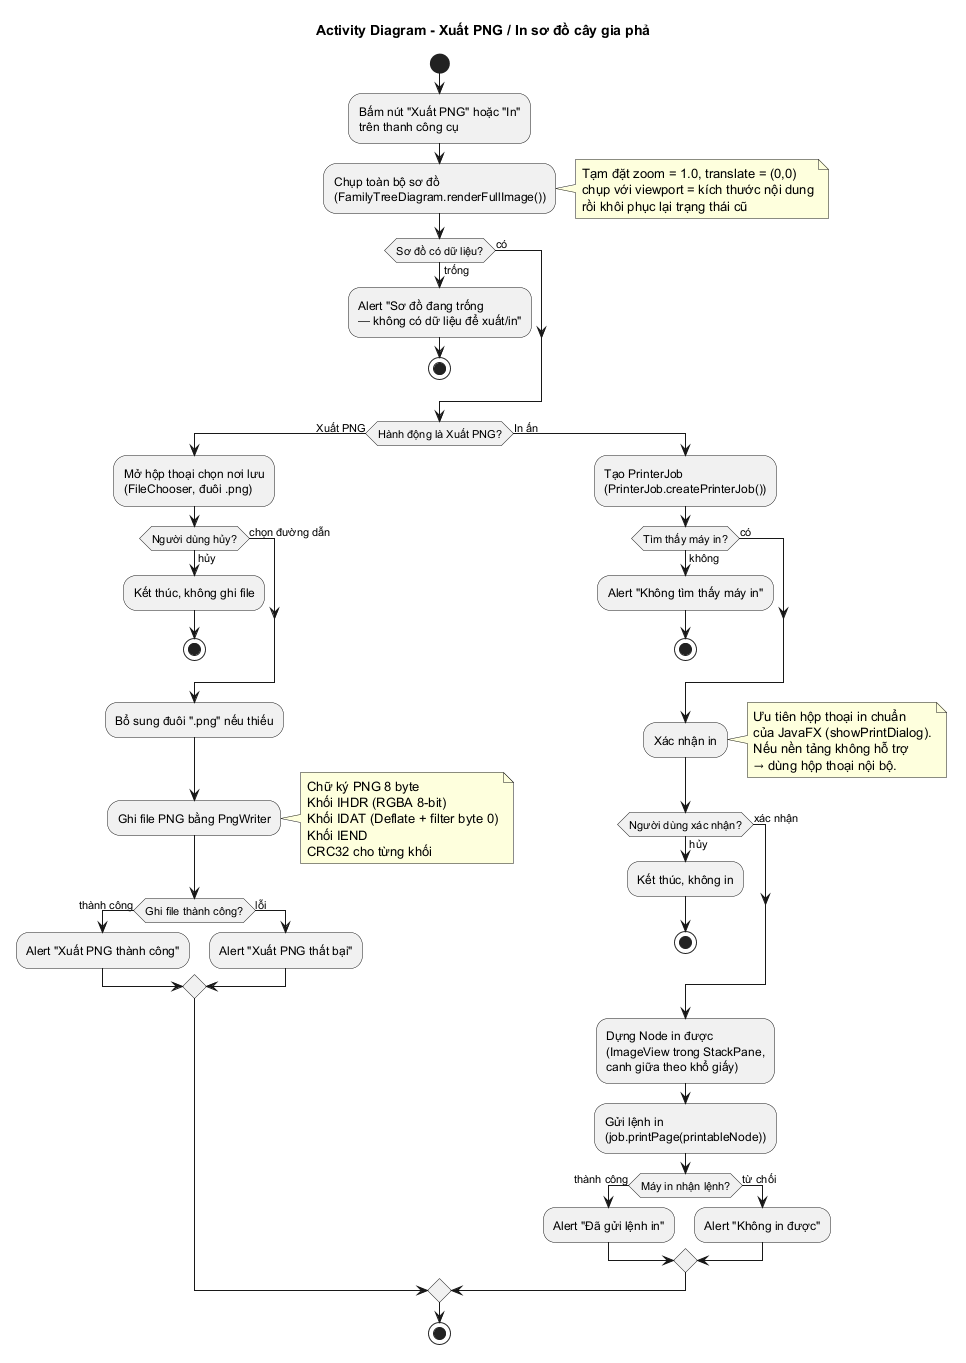

The diagram above was rendered by PlantUML. Its source (embedded in the PNG):
@startuml activity-export-print

title Activity Diagram - Xuất PNG / In sơ đồ cây gia phả

start

:Bấm nút "Xuất PNG" hoặc "In"\ntrên thanh công cụ;

:Chụp toàn bộ sơ đồ\n(FamilyTreeDiagram.renderFullImage());
note right
  Tạm đặt zoom = 1.0, translate = (0,0)
  chụp với viewport = kích thước nội dung
  rồi khôi phục lại trạng thái cũ
end note

if (Sơ đồ có dữ liệu?) then (có)
else (trống)
  :Alert "Sơ đồ đang trống\n— không có dữ liệu để xuất/in";
  stop
endif

if (Hành động là Xuất PNG?) then (Xuất PNG)

  :Mở hộp thoại chọn nơi lưu\n(FileChooser, đuôi .png);

  if (Người dùng hủy?) then (hủy)
    :Kết thúc, không ghi file;
    stop
  else (chọn đường dẫn)
  endif

  :Bổ sung đuôi ".png" nếu thiếu;

  :Ghi file PNG bằng PngWriter;
  note right
    Chữ ký PNG 8 byte
    Khối IHDR (RGBA 8-bit)
    Khối IDAT (Deflate + filter byte 0)
    Khối IEND
    CRC32 cho từng khối
  end note

  if (Ghi file thành công?) then (thành công)
    :Alert "Xuất PNG thành công";
  else (lỗi)
    :Alert "Xuất PNG thất bại";
  endif

else (In ấn)

  :Tạo PrinterJob\n(PrinterJob.createPrinterJob());

  if (Tìm thấy máy in?) then (có)
  else (không)
    :Alert "Không tìm thấy máy in";
    stop
  endif

  :Xác nhận in;
  note right
    Ưu tiên hộp thoại in chuẩn
    của JavaFX (showPrintDialog).
    Nếu nền tảng không hỗ trợ
    → dùng hộp thoại nội bộ.
  end note

  if (Người dùng xác nhận?) then (xác nhận)
  else (hủy)
    :Kết thúc, không in;
    stop
  endif

  :Dựng Node in được\n(ImageView trong StackPane,\ncanh giữa theo khổ giấy);

  :Gửi lệnh in\n(job.printPage(printableNode));

  if (Máy in nhận lệnh?) then (thành công)
    :Alert "Đã gửi lệnh in";
  else (từ chối)
    :Alert "Không in được";
  endif
endif

stop

@enduml